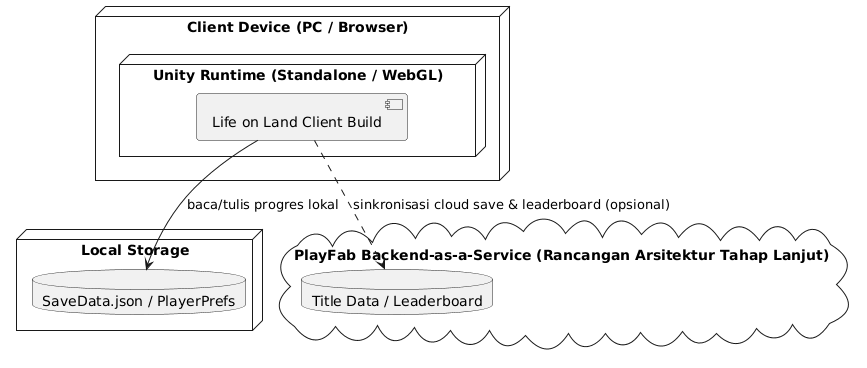

The diagram above was rendered by PlantUML. Its source (embedded in the PNG):
@startuml Deployment_LifeOnLand
node "Client Device (PC / Browser)" {
  node "Unity Runtime (Standalone / WebGL)" {
    [Life on Land Client Build]
  }
}
node "Local Storage" {
  database "SaveData.json / PlayerPrefs" as LocalDB
}
cloud "PlayFab Backend-as-a-Service (Rancangan Arsitektur Tahap Lanjut)" {
  database "Title Data / Leaderboard" as CloudDB
}

[Life on Land Client Build] --> LocalDB : baca/tulis progres lokal
[Life on Land Client Build] ..> CloudDB : sinkronisasi cloud save & leaderboard (opsional)
@enduml